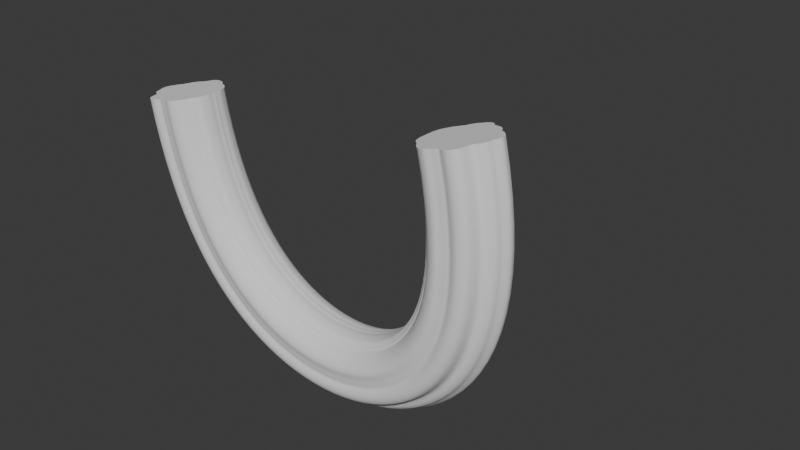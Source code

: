# Source: vinesSwamp2.blend  (saved by Blender 4.0.36; exported with 4.5.12 LTS)
import bpy
from mathutils import Matrix  # noqa: F401  (used for matrix-valued properties, if any)

bpy.ops.wm.read_factory_settings(use_empty=True)
scene = bpy.context.scene
scene.name = 'Scene'

# ---- collections
col_collection = bpy.data.collections.new('Collection'); scene.collection.children.link(col_collection)

# ---- world
world_world = bpy.data.worlds.new('World'); scene.world = world_world
world_world.use_nodes = True; world_world.node_tree.nodes.clear()
_N = world_world.node_tree.nodes; _L = world_world.node_tree.links
n0 = _N.new('ShaderNodeOutputWorld'); n0.name = 'World Output'; n0.location = (300, 300)
n1 = _N.new('ShaderNodeBackground'); n1.name = 'Background'; n1.location = (10, 300)
n1.inputs[0].default_value = (0.05088, 0.05088, 0.05088, 1.0)
_L.new(n1.outputs[0], n0.inputs[0])
n0.is_active_output = True
world_world.color = (0.05088, 0.05088, 0.05088)
world_world.use_sun_shadow = False
world_world.sun_shadow_jitter_overblur = 0.0

# ---- curves / text
cu_circle_002 = bpy.data.curves.new('Circle.002', 'CURVE')
cu_circle_002.dimensions = '3D'
_sp = cu_circle_002.splines.new('POLY'); _sp.points.add(169)
_sp.points.foreach_set('co', [0.9007, 0.3746, -0.01546, 0.0, 0.9069, 0.3384, -0.03064, 0.0, 0.9078, 0.3018, -0.03389, 0.0, 0.9035, 0.2678, -0.02508, 0.0, 0.8957, 0.2356, -0.01411, 0.0, 0.886, 0.2009, -0.01074, 0.0, 0.8767, 0.1621, -0.01567, 0.0, 0.8704, 0.1199, -0.02627, 0.0, 0.8663, 0.0771, -0.03632, 0.0, 0.8617, 0.03824, -0.04218, 0.0, 0.8559, 0.005682, -0.04329, 0.0, 0.85, -0.02102, -0.04121, 0.0, 0.8494, -0.04684, -0.03909, 0.0, 0.8585, -0.07673, -0.039, 0.0, 0.8735, -0.1114, -0.03784, 0.0, 0.8882, -0.1486, -0.03079, 0.0, 0.899, -0.1867, -0.01463, 0.0, 0.9057, -0.2243, -0.003013, 0.0, 0.9073, -0.2604, 0.009658, 0.0, 0.9044, -0.2952, 0.02383, 0.0, 0.8976, -0.3291, 0.02865, 0.0, 0.887, -0.3619, 0.02924, 0.0, 0.8728, -0.3933, 0.0296, 0.0, 0.8552, -0.4232, 0.02924, 0.0, 0.8337, -0.4514, 0.0224, 0.0, 0.8075, -0.4767, 0.01485, 0.0, 0.777, -0.498, 0.01362, 0.0, 0.7419, -0.5159, 0.01115, 0.0, 0.7024, -0.5307, 0.006429, 0.0, 0.66, -0.5432, 0.001082, 0.0, 0.6154, -0.5545, -0.003251, 0.0, 0.571, -0.5663, -0.005297, 0.0, 0.5302, -0.5811, -0.005111, 0.0, 0.4958, -0.6023, -0.003478, 0.0, 0.4682, -0.6323, 0.0004311, 0.0, 0.4485, -0.6713, 0.008725, 0.0, 0.4326, -0.7115, 0.02178, 0.0, 0.4151, -0.7448, 0.0361, 0.0, 0.3944, -0.7713, 0.04913, 0.0, 0.3718, -0.7952, 0.05695, 0.0, 0.3474, -0.819, 0.05775, 0.0, 0.3209, -0.836, 0.06525, 0.0, 0.2924, -0.8489, 0.07454, 0.0, 0.2632, -0.859, 0.07867, 0.0, 0.2371, -0.8662, 0.07186, 0.0, 0.2148, -0.8733, 0.06279, 0.0, 0.1946, -0.8817, 0.0538, 0.0, 0.1739, -0.8918, 0.04391, 0.0, 0.1522, -0.9032, 0.03248, 0.0, 0.1283, -0.9168, 0.02385, 0.0, 0.1009, -0.932, 0.01993, 0.0, 0.06846, -0.9492, 0.02432, 0.0, 0.03438, -0.9637, 0.03367, 0.0, 0.001543, -0.9719, 0.0432, 0.0, -0.03251, -0.9728, 0.05226, 0.0, -0.06883, -0.9675, 0.05441, 0.0, -0.1028, -0.9575, 0.06093, 0.0, -0.1361, -0.9458, 0.06399, 0.0, -0.1666, -0.9339, 0.05995, 0.0, -0.1928, -0.9204, 0.04664, 0.0, -0.2144, -0.9031, 0.02293, 0.0, -0.2327, -0.8837, 0.001425, 0.0, -0.2517, -0.8658, 0.002195, 0.0, -0.2705, -0.8503, 0.005336, 0.0, -0.2882, -0.8343, 0.001578, 0.0, -0.3058, -0.817, -0.001897, 0.0, -0.3262, -0.7978, 0.0002138, 0.0, -0.3493, -0.775, 0.0009469, 0.0, -0.3722, -0.7468, -0.003856, 0.0, -0.3913, -0.7125, -0.004684, 0.0, -0.4106, -0.6771, 0.004592, 0.0, -0.4378, -0.6483, 0.01093, 0.0, -0.4716, -0.626, 0.01116, 0.0, -0.5092, -0.6062, 0.00579, 0.0, -0.5481, -0.5854, -0.003523, 0.0, -0.5848, -0.5607, -0.002116, 0.0, -0.6179, -0.5308, 0.0006689, 0.0, -0.6457, -0.5, 0.005822, 0.0, -0.6687, -0.4699, 0.01058, 0.0, -0.6877, -0.4392, 0.00923, 0.0, -0.7044, -0.4069, 0.0006675, 0.0, -0.7204, -0.3725, -0.01277, 0.0, -0.7356, -0.3353, -0.02634, 0.0, -0.7515, -0.2959, -0.02895, 0.0, -0.7692, -0.2581, -0.02875, 0.0, -0.789, -0.2256, -0.03347, 0.0, -0.8115, -0.2004, -0.04001, 0.0, -0.8354, -0.18, -0.03816, 0.0, -0.8587, -0.1623, -0.02571, 0.0, -0.8799, -0.1453, -0.008903, 0.0, -0.8987, -0.127, 0.00911, 0.0, -0.9146, -0.106, 0.02065, 0.0, -0.9277, -0.08236, 0.02857, 0.0, -0.9381, -0.05675, 0.03648, 0.0, -0.9458, -0.02936, 0.0486, 0.0, -0.9509, 0.0001373, 0.051, 0.0, -0.9529, 0.03196, 0.03704, 0.0, -0.9495, 0.06952, 0.03847, 0.0, -0.9401, 0.1096, 0.03766, 0.0, -0.9279, 0.1428, 0.02174, 0.0, -0.9171, 0.169, 0.0002549, 0.0, -0.9078, 0.1966, -0.005082, 0.0, -0.8988, 0.2254, -0.007365, 0.0, -0.8886, 0.2562, -0.01565, 0.0, -0.875, 0.2912, -0.0258, 0.0, -0.855, 0.3303, -0.02003, 0.0, -0.8275, 0.3685, -0.001609, 0.0, -0.7962, 0.4007, 0.01051, 0.0, -0.7635, 0.429, 0.02442, 0.0, -0.7313, 0.459, 0.03473, 0.0, -0.7043, 0.4937, 0.03983, 0.0, -0.6849, 0.5332, 0.04039, 0.0, -0.665, 0.5709, 0.03935, 0.0, -0.6452, 0.6049, 0.03298, 0.0, -0.6292, 0.6354, 0.0234, 0.0, -0.615, 0.6595, 0.02758, 0.0, -0.6042, 0.6811, 0.03048, 0.0, -0.5941, 0.7013, 0.03108, 0.0, -0.5809, 0.7205, 0.03159, 0.0, -0.5646, 0.7386, 0.03036, 0.0, -0.5472, 0.7563, 0.02411, 0.0, -0.5305, 0.7759, 0.01698, 0.0, -0.5119, 0.798, 0.01073, 0.0, -0.4894, 0.8213, 0.0088, 0.0, -0.4631, 0.8451, 0.01656, 0.0, -0.435, 0.8683, 0.03131, 0.0, -0.4059, 0.8901, 0.03817, 0.0, -0.3776, 0.906, 0.04859, 0.0, -0.349, 0.9197, 0.04925, 0.0, -0.3179, 0.9328, 0.04252, 0.0, -0.2835, 0.9469, 0.04512, 0.0, -0.2467, 0.9594, 0.04846, 0.0, -0.2091, 0.9683, 0.04735, 0.0, -0.1714, 0.9721, 0.04432, 0.0, -0.1331, 0.9707, 0.03882, 0.0, -0.09256, 0.9691, 0.03126, 0.0, -0.0503, 0.9805, 0.02643, 0.0, -0.00713, 0.98, 0.01899, 0.0, 0.03705, 0.9707, 0.01529, 0.0, 0.07876, 0.9748, 0.02191, 0.0, 0.1195, 0.9786, 0.03309, 0.0, 0.1601, 0.9792, 0.04436, 0.0, 0.2017, 0.9756, 0.05243, 0.0, 0.2454, 0.9685, 0.05348, 0.0, 0.2903, 0.9582, 0.04323, 0.0, 0.33, 0.9488, 0.03801, 0.0, 0.3629, 0.9393, 0.04321, 0.0, 0.3892, 0.929, 0.05084, 0.0, 0.41, 0.9178, 0.05541, 0.0, 0.4271, 0.9049, 0.05613, 0.0, 0.4416, 0.8895, 0.05483, 0.0, 0.4551, 0.8712, 0.05225, 0.0, 0.4719, 0.8502, 0.04966, 0.0, 0.4986, 0.8271, 0.04822, 0.0, 0.527, 0.8038, 0.04428, 0.0, 0.5324, 0.7839, 0.03643, 0.0, 0.5355, 0.7681, 0.03874, 0.0, 0.5578, 0.752, 0.05026, 0.0, 0.5943, 0.7313, 0.058, 0.0, 0.6345, 0.7069, 0.05866, 0.0, 0.6733, 0.6811, 0.0559, 0.0, 0.7087, 0.6547, 0.05126, 0.0, 0.741, 0.6277, 0.04416, 0.0, 0.7704, 0.5996, 0.03488, 0.0, 0.7976, 0.5702, 0.02466, 0.0, 0.8225, 0.5393, 0.01502, 0.0, 0.8446, 0.5073, 0.007265, 0.0, 0.8632, 0.475, 0.001737, 0.0, 0.8787, 0.4423, -0.001795, 0.0, 0.8912, 0.409, -0.005998, 0.0])
_sp.order_v = 0
_sp.resolution_v = 0
_sp.use_cyclic_u = True
_sp.use_endpoint_u = True
_sp.use_smooth = False
cu_circle_002.fill_mode = 'FULL'
cu_nurbspath = bpy.data.curves.new('NurbsPath', 'CURVE')
cu_nurbspath.dimensions = '3D'
_sp = cu_nurbspath.splines.new('NURBS'); _sp.points.add(4)
_sp.points.foreach_set('co', [-5.208, 0.0, 6.519, 1.0, -4.12, 0.0, 0.0, 1.0, 0.0, 0.0, -0.312, 1.0, 5.057, 0.0, 0.0, 1.0, 3.299, 0.0, 7.547, 1.0])
_sp.order_u = 5
_sp.order_v = 0
_sp.use_endpoint_u = True
cu_nurbspath.use_path = True
cu_nurbspath.bevel_mode = 'OBJECT'
cu_nurbspath.fill_mode = 'FULL'
cu_nurbspath.use_fill_caps = True

# ---- objects
ob_circle = bpy.data.objects.new('Circle', cu_circle_002)
ob_nurbspath = bpy.data.objects.new('NurbsPath', cu_nurbspath)

# ---- transforms, parenting, visibility, modifiers, constraints
ob_circle.location = (0.0, 3.161, 0.0)
ob_nurbspath.location = (0.0, 0.0, 0.0)
cu_nurbspath.bevel_object = ob_circle

# ---- collection membership
col_collection.objects.link(ob_circle)
col_collection.objects.link(ob_nurbspath)

# ---- scene / render settings (as saved in the file)
scene.frame_start = 1; scene.frame_end = 250; scene.frame_set(1)
scene.render.engine = 'BLENDER_EEVEE_NEXT'
scene.cycles.sampling_pattern = 'TABULATED_SOBOL'
bpy.context.view_layer.update()

# ---- added for rendering (the .blend has no active camera and no usable light): camera, sun
cam_auto = bpy.data.cameras.new('AutoCamera')
cam_auto.lens = 50.0
cam_auto.sensor_width = 36.0
cam_auto.clip_end = 1000.0
ob_auto_camera = bpy.data.objects.new('AutoCamera', cam_auto)
scene.collection.objects.link(ob_auto_camera)
ob_auto_camera.location = (15.5538, -16.6845, 16.121)
ob_auto_camera.rotation_euler = (1.09748, -7.21219e-08, 0.694738)
scene.camera = ob_auto_camera
light_auto_sun = bpy.data.lights.new('AutoSun', 'SUN')
light_auto_sun.energy = 3.0
light_auto_sun.angle = 0.0523599
ob_auto_sun = bpy.data.objects.new('AutoSun', light_auto_sun)
scene.collection.objects.link(ob_auto_sun)
ob_auto_sun.rotation_euler = (0.872665, 0.174533, 0.523599)
bpy.context.view_layer.update()
